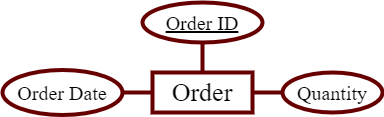

The diagram above was exported from draw.io. Its source (the exported page's mxGraphModel, read from the mxfile embedded in the PNG):
<mxGraphModel dx="1108" dy="563" grid="1" gridSize="10" guides="1" tooltips="1" connect="1" arrows="1" fold="1" page="1" pageScale="1" pageWidth="850" pageHeight="1100" math="0" shadow="0">
  <root>
    <mxCell id="0" />
    <mxCell id="1" parent="0" />
    <mxCell id="OxRhZHPR4yCg5TWXvkgP-3" value="&lt;font face=&quot;Times New Roman&quot; style=&quot;font-size: 26px;&quot;&gt;Order&lt;/font&gt;" style="whiteSpace=wrap;html=1;align=center;strokeWidth=4;perimeterSpacing=0;strokeColor=#660000;" parent="1" vertex="1">
      <mxGeometry x="370" y="500" width="100" height="40" as="geometry" />
    </mxCell>
    <mxCell id="OxRhZHPR4yCg5TWXvkgP-10" style="edgeStyle=none;rounded=0;orthogonalLoop=1;jettySize=auto;html=1;fontSize=18;endArrow=none;endFill=0;strokeWidth=4;entryX=0.5;entryY=0;entryDx=0;entryDy=0;exitX=0.5;exitY=1;exitDx=0;exitDy=0;strokeColor=#660000;" parent="1" source="OxRhZHPR4yCg5TWXvkgP-11" target="OxRhZHPR4yCg5TWXvkgP-3" edge="1">
      <mxGeometry relative="1" as="geometry">
        <mxPoint x="370" y="500" as="targetPoint" />
        <mxPoint x="470" y="490" as="sourcePoint" />
      </mxGeometry>
    </mxCell>
    <mxCell id="OxRhZHPR4yCg5TWXvkgP-11" value="&lt;font face=&quot;Times New Roman&quot; style=&quot;font-size: 20px;&quot;&gt;Order ID&lt;/font&gt;" style="ellipse;whiteSpace=wrap;html=1;align=center;fontStyle=4;fontSize=24;strokeWidth=4;strokeColor=#660000;" parent="1" vertex="1">
      <mxGeometry x="360" y="430" width="120" height="40" as="geometry" />
    </mxCell>
    <mxCell id="ycMCjCjmWBmxoeCm1qgg-4" style="edgeStyle=none;rounded=0;orthogonalLoop=1;jettySize=auto;html=1;entryX=0;entryY=0.5;entryDx=0;entryDy=0;fontSize=18;endArrow=none;endFill=0;strokeWidth=4;exitX=1;exitY=0.5;exitDx=0;exitDy=0;strokeColor=#660000;" parent="1" source="OxRhZHPR4yCg5TWXvkgP-35" target="OxRhZHPR4yCg5TWXvkgP-3" edge="1">
      <mxGeometry relative="1" as="geometry" />
    </mxCell>
    <mxCell id="OxRhZHPR4yCg5TWXvkgP-35" value="&lt;font face=&quot;Times New Roman&quot; style=&quot;font-size: 20px;&quot;&gt;Order Date&lt;/font&gt;" style="ellipse;whiteSpace=wrap;html=1;align=center;fontSize=24;strokeWidth=4;strokeColor=#660000;" parent="1" vertex="1">
      <mxGeometry x="220" y="497.5" width="120" height="45" as="geometry" />
    </mxCell>
    <mxCell id="ycMCjCjmWBmxoeCm1qgg-2" style="edgeStyle=none;rounded=0;orthogonalLoop=1;jettySize=auto;html=1;entryX=1;entryY=0.5;entryDx=0;entryDy=0;fontSize=18;endArrow=none;endFill=0;strokeWidth=4;exitX=0;exitY=0.5;exitDx=0;exitDy=0;strokeColor=#660000;" parent="1" source="GXZwrsuGFnD19tNTSnYa-2" target="OxRhZHPR4yCg5TWXvkgP-3" edge="1">
      <mxGeometry relative="1" as="geometry" />
    </mxCell>
    <mxCell id="GXZwrsuGFnD19tNTSnYa-2" value="&lt;span style=&quot;font-family: &amp;quot;Times New Roman&amp;quot;;&quot;&gt;&lt;font style=&quot;font-size: 20px;&quot;&gt;Quantity&lt;/font&gt;&lt;/span&gt;" style="ellipse;whiteSpace=wrap;html=1;align=center;fontSize=24;strokeWidth=4;strokeColor=#660000;" parent="1" vertex="1">
      <mxGeometry x="500" y="500" width="100" height="40" as="geometry" />
    </mxCell>
  </root>
</mxGraphModel>